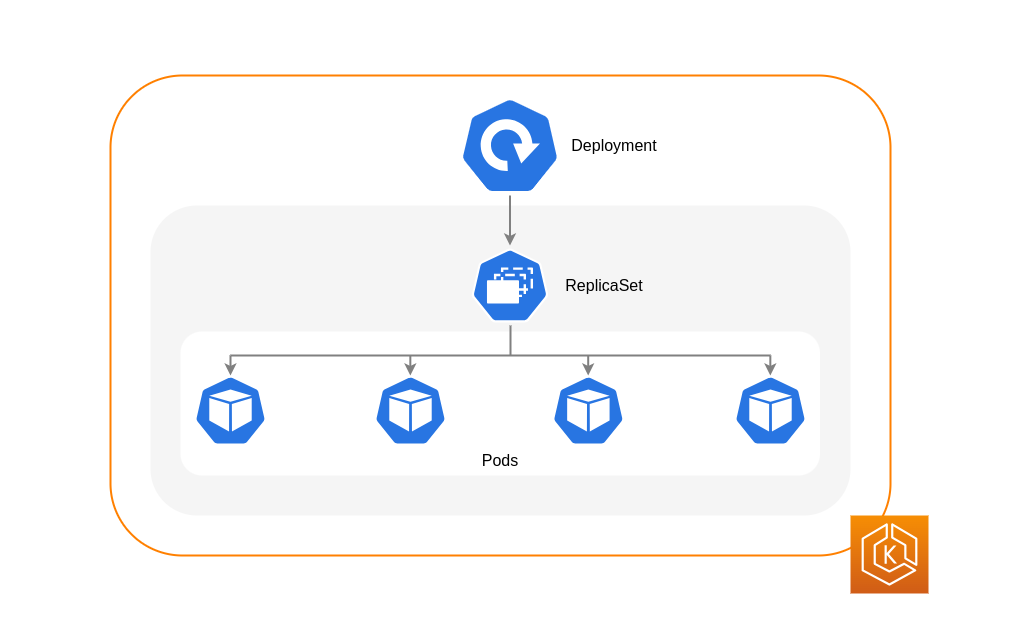

The diagram above was exported from draw.io. Its source (the exported page's mxGraphModel, read from the mxfile embedded in the PNG):
<mxGraphModel dx="2191" dy="843" grid="1" gridSize="10" guides="1" tooltips="1" connect="1" arrows="1" fold="1" page="1" pageScale="1" pageWidth="827" pageHeight="1169" math="0" shadow="0">
  <root>
    <mxCell id="0" />
    <mxCell id="1" parent="0" />
    <mxCell id="st4BOcsey6Ussx3e_85K-22" value="" style="rounded=1;whiteSpace=wrap;html=1;strokeColor=none;" vertex="1" parent="1">
      <mxGeometry x="-220.5" y="65" width="1020" height="635" as="geometry" />
    </mxCell>
    <mxCell id="st4BOcsey6Ussx3e_85K-1" value="" style="rounded=1;whiteSpace=wrap;html=1;fillColor=none;strokeColor=#FF8000;strokeWidth=2;" vertex="1" parent="1">
      <mxGeometry x="-110" y="140" width="780" height="480" as="geometry" />
    </mxCell>
    <mxCell id="st4BOcsey6Ussx3e_85K-16" value="" style="rounded=1;whiteSpace=wrap;html=1;fillColor=#f5f5f5;fontColor=#333333;strokeColor=none;" vertex="1" parent="1">
      <mxGeometry x="-70" y="270" width="700" height="310" as="geometry" />
    </mxCell>
    <mxCell id="st4BOcsey6Ussx3e_85K-17" value="" style="rounded=1;whiteSpace=wrap;html=1;strokeColor=none;" vertex="1" parent="1">
      <mxGeometry x="-40" y="396" width="639.49" height="144" as="geometry" />
    </mxCell>
    <mxCell id="st4BOcsey6Ussx3e_85K-2" value="" style="sketch=0;points=[[0,0,0],[0.25,0,0],[0.5,0,0],[0.75,0,0],[1,0,0],[0,1,0],[0.25,1,0],[0.5,1,0],[0.75,1,0],[1,1,0],[0,0.25,0],[0,0.5,0],[0,0.75,0],[1,0.25,0],[1,0.5,0],[1,0.75,0]];outlineConnect=0;fontColor=#232F3E;gradientColor=#F78E04;gradientDirection=north;fillColor=#D05C17;strokeColor=#ffffff;dashed=0;verticalLabelPosition=bottom;verticalAlign=top;align=center;html=1;fontSize=12;fontStyle=0;aspect=fixed;shape=mxgraph.aws4.resourceIcon;resIcon=mxgraph.aws4.eks;" vertex="1" parent="1">
      <mxGeometry x="630" y="580" width="78" height="78" as="geometry" />
    </mxCell>
    <mxCell id="st4BOcsey6Ussx3e_85K-3" value="" style="sketch=0;html=1;dashed=0;whitespace=wrap;fillColor=#2875E2;strokeColor=#ffffff;points=[[0.005,0.63,0],[0.1,0.2,0],[0.9,0.2,0],[0.5,0,0],[0.995,0.63,0],[0.72,0.99,0],[0.5,1,0],[0.28,0.99,0]];verticalLabelPosition=bottom;align=center;verticalAlign=top;shape=mxgraph.kubernetes.icon;prIcon=deploy" vertex="1" parent="1">
      <mxGeometry x="239.5" y="160" width="100" height="100" as="geometry" />
    </mxCell>
    <mxCell id="st4BOcsey6Ussx3e_85K-4" value="" style="sketch=0;html=1;dashed=0;whitespace=wrap;fillColor=#2875E2;strokeColor=#ffffff;points=[[0.005,0.63,0],[0.1,0.2,0],[0.9,0.2,0],[0.5,0,0],[0.995,0.63,0],[0.72,0.99,0],[0.5,1,0],[0.28,0.99,0]];verticalLabelPosition=bottom;align=center;verticalAlign=top;shape=mxgraph.kubernetes.icon;prIcon=rs" vertex="1" parent="1">
      <mxGeometry x="251.12" y="310" width="76.75" height="80" as="geometry" />
    </mxCell>
    <mxCell id="st4BOcsey6Ussx3e_85K-5" value="" style="sketch=0;html=1;dashed=0;whitespace=wrap;fillColor=#2875E2;strokeColor=#ffffff;points=[[0.005,0.63,0],[0.1,0.2,0],[0.9,0.2,0],[0.5,0,0],[0.995,0.63,0],[0.72,0.99,0],[0.5,1,0],[0.28,0.99,0]];verticalLabelPosition=bottom;align=center;verticalAlign=top;shape=mxgraph.kubernetes.icon;prIcon=pod" vertex="1" parent="1">
      <mxGeometry x="-30" y="440" width="80" height="70" as="geometry" />
    </mxCell>
    <mxCell id="st4BOcsey6Ussx3e_85K-6" value="" style="sketch=0;html=1;dashed=0;whitespace=wrap;fillColor=#2875E2;strokeColor=#ffffff;points=[[0.005,0.63,0],[0.1,0.2,0],[0.9,0.2,0],[0.5,0,0],[0.995,0.63,0],[0.72,0.99,0],[0.5,1,0],[0.28,0.99,0]];verticalLabelPosition=bottom;align=center;verticalAlign=top;shape=mxgraph.kubernetes.icon;prIcon=pod" vertex="1" parent="1">
      <mxGeometry x="150" y="440" width="80" height="70" as="geometry" />
    </mxCell>
    <mxCell id="st4BOcsey6Ussx3e_85K-7" value="" style="sketch=0;html=1;dashed=0;whitespace=wrap;fillColor=#2875E2;strokeColor=#ffffff;points=[[0.005,0.63,0],[0.1,0.2,0],[0.9,0.2,0],[0.5,0,0],[0.995,0.63,0],[0.72,0.99,0],[0.5,1,0],[0.28,0.99,0]];verticalLabelPosition=bottom;align=center;verticalAlign=top;shape=mxgraph.kubernetes.icon;prIcon=pod" vertex="1" parent="1">
      <mxGeometry x="327.87" y="440" width="80" height="70" as="geometry" />
    </mxCell>
    <mxCell id="st4BOcsey6Ussx3e_85K-8" value="" style="sketch=0;html=1;dashed=0;whitespace=wrap;fillColor=#2875E2;strokeColor=#ffffff;points=[[0.005,0.63,0],[0.1,0.2,0],[0.9,0.2,0],[0.5,0,0],[0.995,0.63,0],[0.72,0.99,0],[0.5,1,0],[0.28,0.99,0]];verticalLabelPosition=bottom;align=center;verticalAlign=top;shape=mxgraph.kubernetes.icon;prIcon=pod" vertex="1" parent="1">
      <mxGeometry x="510" y="440" width="80" height="70" as="geometry" />
    </mxCell>
    <mxCell id="st4BOcsey6Ussx3e_85K-9" value="" style="endArrow=classic;html=1;rounded=0;strokeWidth=2;strokeColor=#808080;" edge="1" parent="1" target="st4BOcsey6Ussx3e_85K-4">
      <mxGeometry width="50" height="50" relative="1" as="geometry">
        <mxPoint x="289.5" y="260" as="sourcePoint" />
        <mxPoint x="339.5" y="210" as="targetPoint" />
      </mxGeometry>
    </mxCell>
    <mxCell id="st4BOcsey6Ussx3e_85K-10" value="" style="endArrow=none;html=1;rounded=0;strokeWidth=2;strokeColor=#808080;" edge="1" parent="1">
      <mxGeometry width="50" height="50" relative="1" as="geometry">
        <mxPoint x="10" y="420" as="sourcePoint" />
        <mxPoint x="550" y="420" as="targetPoint" />
      </mxGeometry>
    </mxCell>
    <mxCell id="st4BOcsey6Ussx3e_85K-11" value="" style="endArrow=classic;html=1;rounded=0;strokeWidth=2;strokeColor=#808080;" edge="1" parent="1" target="st4BOcsey6Ussx3e_85K-5">
      <mxGeometry width="50" height="50" relative="1" as="geometry">
        <mxPoint x="10" y="420" as="sourcePoint" />
        <mxPoint x="60" y="370" as="targetPoint" />
      </mxGeometry>
    </mxCell>
    <mxCell id="st4BOcsey6Ussx3e_85K-12" value="" style="endArrow=classic;html=1;rounded=0;strokeWidth=2;strokeColor=#808080;" edge="1" parent="1">
      <mxGeometry width="50" height="50" relative="1" as="geometry">
        <mxPoint x="189.83" y="420" as="sourcePoint" />
        <mxPoint x="189.83" y="440" as="targetPoint" />
      </mxGeometry>
    </mxCell>
    <mxCell id="st4BOcsey6Ussx3e_85K-13" value="" style="endArrow=classic;html=1;rounded=0;strokeWidth=2;strokeColor=#808080;" edge="1" parent="1">
      <mxGeometry width="50" height="50" relative="1" as="geometry">
        <mxPoint x="367.70000000000005" y="420" as="sourcePoint" />
        <mxPoint x="367.70000000000005" y="440" as="targetPoint" />
      </mxGeometry>
    </mxCell>
    <mxCell id="st4BOcsey6Ussx3e_85K-14" value="" style="endArrow=classic;html=1;rounded=0;strokeWidth=2;strokeColor=#808080;" edge="1" parent="1">
      <mxGeometry width="50" height="50" relative="1" as="geometry">
        <mxPoint x="549.83" y="420" as="sourcePoint" />
        <mxPoint x="549.83" y="440" as="targetPoint" />
      </mxGeometry>
    </mxCell>
    <mxCell id="st4BOcsey6Ussx3e_85K-15" value="" style="endArrow=none;html=1;rounded=0;strokeWidth=2;strokeColor=#808080;" edge="1" parent="1">
      <mxGeometry width="50" height="50" relative="1" as="geometry">
        <mxPoint x="290" y="420" as="sourcePoint" />
        <mxPoint x="290" y="390" as="targetPoint" />
      </mxGeometry>
    </mxCell>
    <mxCell id="st4BOcsey6Ussx3e_85K-19" value="&lt;font style=&quot;font-size: 16px;&quot;&gt;ReplicaSet&lt;/font&gt;" style="text;html=1;strokeColor=none;fillColor=none;align=center;verticalAlign=middle;whiteSpace=wrap;rounded=0;" vertex="1" parent="1">
      <mxGeometry x="354" y="335" width="60" height="30" as="geometry" />
    </mxCell>
    <mxCell id="st4BOcsey6Ussx3e_85K-20" value="&lt;font style=&quot;font-size: 16px;&quot;&gt;Deployment&lt;/font&gt;" style="text;html=1;strokeColor=none;fillColor=none;align=center;verticalAlign=middle;whiteSpace=wrap;rounded=0;" vertex="1" parent="1">
      <mxGeometry x="364" y="195" width="60" height="30" as="geometry" />
    </mxCell>
    <mxCell id="st4BOcsey6Ussx3e_85K-21" value="&lt;font style=&quot;font-size: 16px;&quot;&gt;Pods&lt;/font&gt;" style="text;html=1;strokeColor=none;fillColor=none;align=center;verticalAlign=middle;whiteSpace=wrap;rounded=0;" vertex="1" parent="1">
      <mxGeometry x="249.74" y="510" width="60" height="30" as="geometry" />
    </mxCell>
  </root>
</mxGraphModel>